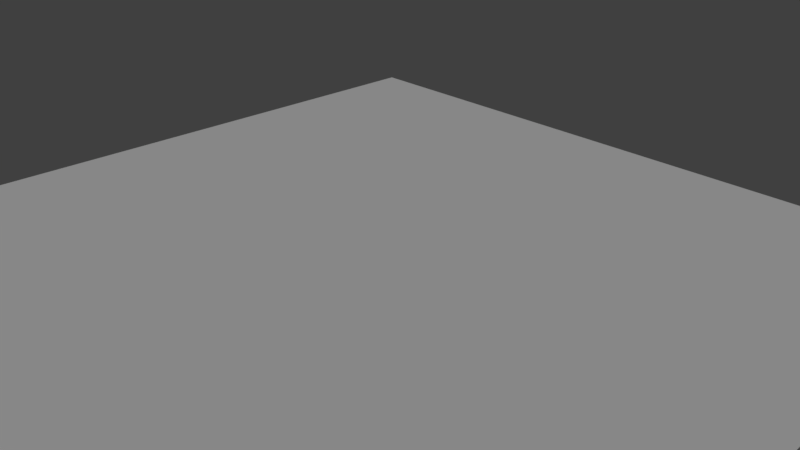 # Source: Texturas.blend  (saved by Blender 2.79.0; exported with 4.5.12 LTS)
import bpy
from mathutils import Matrix  # noqa: F401  (used for matrix-valued properties, if any)

bpy.ops.wm.read_factory_settings(use_empty=True)
scene = bpy.context.scene
scene.name = 'Scene'

# ---- collections
col_collection_1 = bpy.data.collections.new('Collection 1'); scene.collection.children.link(col_collection_1)

# ---- materials (node trees are filled in below, after node groups)
mat_material_001 = bpy.data.materials.new('Material.001')
mat_material_001.alpha_threshold = 0.0
mat_material_001.use_transparent_shadow = False
mat_material_001.roughness = 0.5

# ---- material node trees

# ---- world
world_world = bpy.data.worlds.new('World'); scene.world = world_world
world_world.color = (0.05088, 0.05088, 0.05088)
world_world.use_sun_shadow = False
world_world.sun_shadow_jitter_overblur = 0.0
world_world.cycles.sampling_method = 'MANUAL'

# ---- cameras
cam_camera = bpy.data.cameras.new('Camera')
cam_camera.clip_end = 100.0
cam_camera.lens = 35.0
cam_camera.sensor_width = 32.0
cam_camera.sensor_height = 18.0
cam_camera.ortho_scale = 7.314
cam_camera.dof.focus_distance = 0.0
cam_camera.dof.aperture_fstop = 128.0

# ---- lights
light_lamp = bpy.data.lights.new('Lamp', 'SUN')
light_lamp.transmission_factor = 0.0
light_lamp.cutoff_distance = 30.0
light_lamp.angle = 0.1993
light_lamp.energy = 1.0
light_lamp.shadow_buffer_clip_start = 1.001
light_lamp.shadow_soft_size = 0.1
light_lamp.shadow_cascade_max_distance = 1000.0

# ---- meshes
me_plane = bpy.data.meshes.new('Plane')
me_plane.from_pydata([(-1.0, -1.0, 0.0), (1.0, -1.0, 0.0), (-1.0, 1.0, 0.0), (1.0, 1.0, 0.0)], [], [(0, 1, 3, 2)])
_uv = me_plane.uv_layers.new(name='UVMap')
_uv.uv.foreach_set('vector', [-0.002592, -0.002592, 1.003, -0.002592, 1.003, 1.003, -0.002592, 1.003])
me_plane.materials.append(mat_material_001)
me_plane.use_remesh_preserve_volume = False
me_plane.use_remesh_preserve_attributes = False
me_plane.use_mirror_vertex_groups = False
me_plane.update()

# ---- objects
ob_plane = bpy.data.objects.new('Plane', me_plane)
ob_lamp = bpy.data.objects.new('Lamp', light_lamp)
ob_camera = bpy.data.objects.new('Camera', cam_camera)

# ---- transforms, parenting, visibility, modifiers, constraints
ob_plane.location = (0.0, 0.0, 0.0)
ob_plane.scale = (-5.448, -5.448, -5.448)
ob_plane.lineart.crease_threshold = 0.0
ob_lamp.location = (4.076, 5.984, 5.904)
ob_lamp.rotation_euler = (0.6503, 0.05522, 1.866)
ob_lamp.lock_rotations_4d = False
ob_lamp.empty_display_type = 'ARROWS'
ob_lamp.color = (0.0, 0.0, 0.0, 0.0)
ob_lamp.lineart.crease_threshold = 0.0
ob_camera.location = (7.481, -6.508, 5.344)
ob_camera.rotation_euler = (1.109, 0.0, 0.8149)
ob_camera.lock_rotations_4d = False
ob_camera.empty_display_type = 'ARROWS'
ob_camera.color = (0.0, 0.0, 0.0, 0.0)
ob_camera.display_type = 'WIRE'
ob_camera.lineart.crease_threshold = 0.0

# ---- collection membership
col_collection_1.objects.link(ob_plane)
col_collection_1.objects.link(ob_lamp)
col_collection_1.objects.link(ob_camera)

# ---- scene / render settings (as saved in the file)
scene.camera = ob_camera
scene.frame_start = 1; scene.frame_end = 250; scene.frame_set(1)
scene.render.engine = 'BLENDER_EEVEE_NEXT'
scene.render.resolution_percentage = 50
scene.render.dither_intensity = 0.0
scene.cycles.use_denoising = False
scene.cycles.samples = 128
scene.cycles.sampling_pattern = 'TABULATED_SOBOL'
scene.cycles.use_adaptive_sampling = False
scene.cycles.use_light_tree = False
scene.cycles.blur_glossy = 0.0
scene.cycles.sample_clamp_indirect = 0.0
scene.view_settings.view_transform = 'Standard'
bpy.context.view_layer.update()
